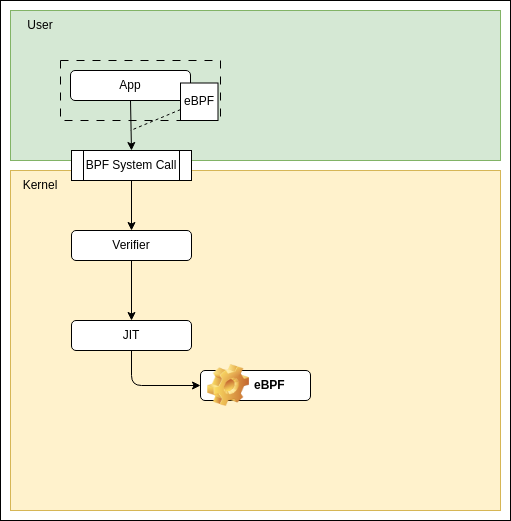

The diagram above was exported from draw.io. Its source (the exported page's mxGraphModel, read from the mxfile embedded in the PNG):
<mxGraphModel dx="988" dy="773" grid="1" gridSize="10" guides="1" tooltips="1" connect="1" arrows="1" fold="1" page="1" pageScale="1" pageWidth="1169" pageHeight="827" math="0" shadow="0">
  <root>
    <mxCell id="0" />
    <mxCell id="1" parent="0" />
    <mxCell id="2" value="" style="rounded=0;whiteSpace=wrap;html=1;" parent="1" vertex="1">
      <mxGeometry x="120" y="40" width="510" height="520" as="geometry" />
    </mxCell>
    <mxCell id="3" value="" style="rounded=0;whiteSpace=wrap;html=1;fillColor=#d5e8d4;strokeColor=#82b366;" parent="1" vertex="1">
      <mxGeometry x="130" y="50" width="490" height="150" as="geometry" />
    </mxCell>
    <mxCell id="4" value="" style="rounded=0;whiteSpace=wrap;html=1;fillColor=#fff2cc;strokeColor=#d6b656;" parent="1" vertex="1">
      <mxGeometry x="130" y="210" width="490" height="340" as="geometry" />
    </mxCell>
    <mxCell id="5" value="User" style="text;html=1;strokeColor=none;fillColor=none;align=center;verticalAlign=middle;whiteSpace=wrap;rounded=0;" parent="1" vertex="1">
      <mxGeometry x="130" y="50" width="60" height="30" as="geometry" />
    </mxCell>
    <mxCell id="6" value="Kernel" style="text;html=1;strokeColor=none;fillColor=none;align=center;verticalAlign=middle;whiteSpace=wrap;rounded=0;" parent="1" vertex="1">
      <mxGeometry x="130" y="210" width="60" height="30" as="geometry" />
    </mxCell>
    <mxCell id="10" value="" style="rounded=0;whiteSpace=wrap;html=1;fillColor=none;dashed=1;dashPattern=8 8;" parent="1" vertex="1">
      <mxGeometry x="180" y="100" width="160" height="60" as="geometry" />
    </mxCell>
    <mxCell id="14" style="edgeStyle=none;html=1;exitX=0.5;exitY=1;exitDx=0;exitDy=0;entryX=0.5;entryY=0;entryDx=0;entryDy=0;" parent="1" source="7" target="12" edge="1">
      <mxGeometry relative="1" as="geometry" />
    </mxCell>
    <mxCell id="7" value="App" style="rounded=1;whiteSpace=wrap;html=1;" parent="1" vertex="1">
      <mxGeometry x="190" y="110" width="120" height="30" as="geometry" />
    </mxCell>
    <mxCell id="15" style="edgeStyle=none;html=1;endArrow=none;endFill=0;dashed=1;" parent="1" source="9" edge="1">
      <mxGeometry relative="1" as="geometry">
        <mxPoint x="250" y="170" as="targetPoint" />
      </mxGeometry>
    </mxCell>
    <mxCell id="9" value="eBPF" style="whiteSpace=wrap;html=1;aspect=fixed;" parent="1" vertex="1">
      <mxGeometry x="300" y="122.5" width="37.5" height="37.5" as="geometry" />
    </mxCell>
    <mxCell id="17" style="edgeStyle=none;html=1;exitX=0.5;exitY=1;exitDx=0;exitDy=0;entryX=0.5;entryY=0;entryDx=0;entryDy=0;endArrow=classic;endFill=1;" parent="1" source="12" target="16" edge="1">
      <mxGeometry relative="1" as="geometry" />
    </mxCell>
    <mxCell id="12" value="BPF System Call" style="shape=process;whiteSpace=wrap;html=1;backgroundOutline=1;" parent="1" vertex="1">
      <mxGeometry x="191" y="190" width="120" height="30" as="geometry" />
    </mxCell>
    <mxCell id="19" style="edgeStyle=none;html=1;exitX=0.5;exitY=1;exitDx=0;exitDy=0;entryX=0.5;entryY=0;entryDx=0;entryDy=0;" parent="1" source="16" target="18" edge="1">
      <mxGeometry relative="1" as="geometry" />
    </mxCell>
    <mxCell id="16" value="Verifier" style="rounded=1;whiteSpace=wrap;html=1;" parent="1" vertex="1">
      <mxGeometry x="191" y="270" width="120" height="30" as="geometry" />
    </mxCell>
    <mxCell id="21" style="edgeStyle=none;html=1;exitX=0.5;exitY=1;exitDx=0;exitDy=0;entryX=0;entryY=0.5;entryDx=0;entryDy=0;" edge="1" parent="1" source="18" target="20">
      <mxGeometry relative="1" as="geometry">
        <Array as="points">
          <mxPoint x="251" y="425" />
        </Array>
      </mxGeometry>
    </mxCell>
    <mxCell id="18" value="JIT" style="rounded=1;whiteSpace=wrap;html=1;" parent="1" vertex="1">
      <mxGeometry x="191" y="360" width="120" height="30" as="geometry" />
    </mxCell>
    <mxCell id="20" value="eBPF" style="label;whiteSpace=wrap;html=1;image=img/clipart/Gear_128x128.png" vertex="1" parent="1">
      <mxGeometry x="320" y="410" width="110" height="30" as="geometry" />
    </mxCell>
  </root>
</mxGraphModel>